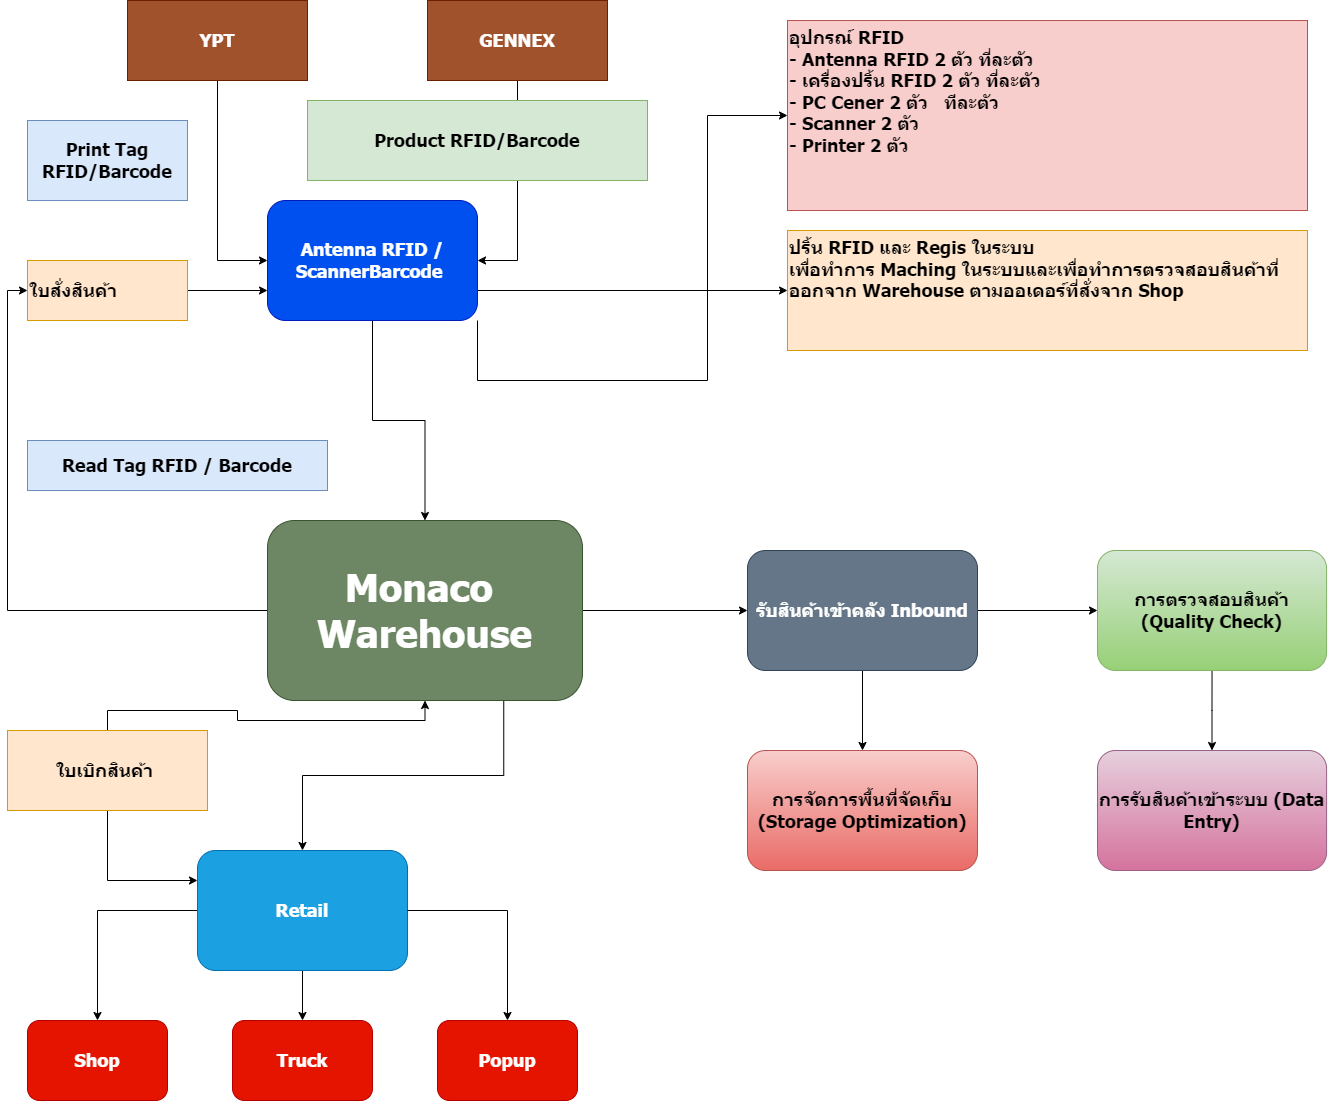

The diagram above was exported from draw.io. Its source (the exported page's mxGraphModel, read from the mxfile embedded in the PNG):
<mxGraphModel dx="2625" dy="1553" grid="1" gridSize="10" guides="1" tooltips="1" connect="1" arrows="1" fold="1" page="1" pageScale="1" pageWidth="1654" pageHeight="1169" math="0" shadow="0">
  <root>
    <mxCell id="0" />
    <mxCell id="1" parent="0" />
    <mxCell id="MJxrsk9ZRWPjpSEYpPZE-7" style="edgeStyle=orthogonalEdgeStyle;rounded=0;orthogonalLoop=1;jettySize=auto;html=1;exitX=0.5;exitY=1;exitDx=0;exitDy=0;entryX=0;entryY=0.5;entryDx=0;entryDy=0;fontFamily=Tahoma;fontSize=18;" parent="1" source="MJxrsk9ZRWPjpSEYpPZE-1" target="MJxrsk9ZRWPjpSEYpPZE-5" edge="1">
      <mxGeometry relative="1" as="geometry" />
    </mxCell>
    <mxCell id="MJxrsk9ZRWPjpSEYpPZE-1" value="YPT" style="rounded=0;whiteSpace=wrap;html=1;fontFamily=Tahoma;fontSize=18;fontStyle=1;fillColor=#a0522d;fontColor=#ffffff;strokeColor=#6D1F00;" parent="1" vertex="1">
      <mxGeometry x="140" y="40" width="180" height="80" as="geometry" />
    </mxCell>
    <mxCell id="MJxrsk9ZRWPjpSEYpPZE-6" style="edgeStyle=orthogonalEdgeStyle;rounded=0;orthogonalLoop=1;jettySize=auto;html=1;exitX=0.5;exitY=1;exitDx=0;exitDy=0;entryX=1;entryY=0.5;entryDx=0;entryDy=0;fontFamily=Tahoma;fontSize=18;" parent="1" source="MJxrsk9ZRWPjpSEYpPZE-2" target="MJxrsk9ZRWPjpSEYpPZE-5" edge="1">
      <mxGeometry relative="1" as="geometry" />
    </mxCell>
    <mxCell id="MJxrsk9ZRWPjpSEYpPZE-2" value="GENNEX" style="rounded=0;whiteSpace=wrap;html=1;fontFamily=Tahoma;fontSize=18;fontStyle=1;fillColor=#a0522d;fontColor=#ffffff;strokeColor=#6D1F00;" parent="1" vertex="1">
      <mxGeometry x="440" y="40" width="180" height="80" as="geometry" />
    </mxCell>
    <mxCell id="MJxrsk9ZRWPjpSEYpPZE-19" style="edgeStyle=orthogonalEdgeStyle;rounded=0;orthogonalLoop=1;jettySize=auto;html=1;exitX=0.5;exitY=1;exitDx=0;exitDy=0;fontFamily=Tahoma;fontSize=18;" parent="1" source="MJxrsk9ZRWPjpSEYpPZE-5" target="MJxrsk9ZRWPjpSEYpPZE-14" edge="1">
      <mxGeometry relative="1" as="geometry" />
    </mxCell>
    <mxCell id="MJxrsk9ZRWPjpSEYpPZE-20" style="edgeStyle=orthogonalEdgeStyle;rounded=0;orthogonalLoop=1;jettySize=auto;html=1;exitX=1;exitY=1;exitDx=0;exitDy=0;entryX=0;entryY=0.5;entryDx=0;entryDy=0;fontFamily=Tahoma;fontSize=18;" parent="1" source="MJxrsk9ZRWPjpSEYpPZE-5" target="MJxrsk9ZRWPjpSEYpPZE-17" edge="1">
      <mxGeometry relative="1" as="geometry">
        <Array as="points">
          <mxPoint x="490" y="420" />
          <mxPoint x="720" y="420" />
          <mxPoint x="720" y="155" />
        </Array>
      </mxGeometry>
    </mxCell>
    <mxCell id="VOM0JnfKCnl6nY06qigC-8" style="edgeStyle=orthogonalEdgeStyle;rounded=0;orthogonalLoop=1;jettySize=auto;html=1;exitX=1;exitY=0.75;exitDx=0;exitDy=0;" parent="1" source="MJxrsk9ZRWPjpSEYpPZE-5" target="MJxrsk9ZRWPjpSEYpPZE-12" edge="1">
      <mxGeometry relative="1" as="geometry" />
    </mxCell>
    <mxCell id="MJxrsk9ZRWPjpSEYpPZE-5" value="&lt;font style=&quot;font-size: 18px;&quot;&gt;&lt;span style=&quot;font-size: 18px;&quot;&gt;&lt;b style=&quot;font-size: 18px;&quot;&gt;Antenna &lt;/b&gt;&lt;/span&gt;&lt;b style=&quot;font-size: 18px;&quot;&gt;RFID / ScannerBarcode&lt;/b&gt;&lt;/font&gt;&lt;font style=&quot;font-size: 18px;&quot;&gt;&amp;nbsp;&lt;/font&gt;" style="rounded=1;whiteSpace=wrap;html=1;fillColor=#0050ef;fontColor=#ffffff;strokeColor=#001DBC;fontFamily=Tahoma;fontSize=18;" parent="1" vertex="1">
      <mxGeometry x="280" y="240" width="210" height="120" as="geometry" />
    </mxCell>
    <mxCell id="MJxrsk9ZRWPjpSEYpPZE-8" value="Product RFID/Barcode" style="text;html=1;align=center;verticalAlign=middle;whiteSpace=wrap;rounded=0;fontStyle=1;fontFamily=Tahoma;fontSize=18;fillColor=#d5e8d4;strokeColor=#82b366;" parent="1" vertex="1">
      <mxGeometry x="320" y="140" width="340" height="80" as="geometry" />
    </mxCell>
    <mxCell id="MJxrsk9ZRWPjpSEYpPZE-10" value="Print Tag RFID/Barcode" style="text;html=1;align=center;verticalAlign=middle;whiteSpace=wrap;rounded=0;fontStyle=1;fontFamily=Tahoma;fontSize=18;fillColor=#dae8fc;strokeColor=#6c8ebf;" parent="1" vertex="1">
      <mxGeometry x="40" y="160" width="160" height="80" as="geometry" />
    </mxCell>
    <mxCell id="MJxrsk9ZRWPjpSEYpPZE-12" value="ปริ้น RFID และ Regis ในระบบ&amp;nbsp;&lt;br style=&quot;font-size: 18px;&quot;&gt;เพื่อทำการ Maching ในระบบและเพื่อทำการตรวจสอบสินค้าที่ออกจาก Warehouse ตามออเดอร์ที่สั่งจาก Shop" style="text;html=1;align=left;verticalAlign=top;whiteSpace=wrap;rounded=0;fontFamily=Tahoma;fontStyle=1;fontSize=18;fillColor=#ffe6cc;strokeColor=#d79b00;" parent="1" vertex="1">
      <mxGeometry x="800" y="270" width="520" height="120" as="geometry" />
    </mxCell>
    <mxCell id="YEAA-kZ0Ywj9XnaQfZJy-1" style="edgeStyle=orthogonalEdgeStyle;rounded=0;orthogonalLoop=1;jettySize=auto;html=1;exitX=1;exitY=0.5;exitDx=0;exitDy=0;entryX=0;entryY=0.5;entryDx=0;entryDy=0;fontFamily=Tahoma;fontSize=18;" parent="1" source="MJxrsk9ZRWPjpSEYpPZE-14" target="JfNqiDJAZQJTb8mIl0K0-1" edge="1">
      <mxGeometry relative="1" as="geometry" />
    </mxCell>
    <mxCell id="JfwKgjYUxE0DqqMOQ3Ss-4" style="edgeStyle=orthogonalEdgeStyle;rounded=0;orthogonalLoop=1;jettySize=auto;html=1;exitX=0;exitY=0.5;exitDx=0;exitDy=0;entryX=0;entryY=0.5;entryDx=0;entryDy=0;fontFamily=Tahoma;fontSize=18;" parent="1" source="MJxrsk9ZRWPjpSEYpPZE-14" target="MJxrsk9ZRWPjpSEYpPZE-15" edge="1">
      <mxGeometry relative="1" as="geometry" />
    </mxCell>
    <mxCell id="VOM0JnfKCnl6nY06qigC-7" style="edgeStyle=orthogonalEdgeStyle;rounded=0;orthogonalLoop=1;jettySize=auto;html=1;exitX=0.75;exitY=1;exitDx=0;exitDy=0;entryX=0.5;entryY=0;entryDx=0;entryDy=0;fontFamily=Tahoma;fontSize=18;" parent="1" source="MJxrsk9ZRWPjpSEYpPZE-14" target="TDtXJe9ckqef3FB4OJQx-1" edge="1">
      <mxGeometry relative="1" as="geometry" />
    </mxCell>
    <mxCell id="MJxrsk9ZRWPjpSEYpPZE-14" value="&lt;span style=&quot;font-size: 38px;&quot;&gt;&lt;b style=&quot;font-size: 38px;&quot;&gt;Monaco&amp;nbsp;&lt;/b&gt;&lt;/span&gt;&lt;div style=&quot;font-size: 38px;&quot;&gt;&lt;span style=&quot;font-size: 38px;&quot;&gt;&lt;b style=&quot;font-size: 38px;&quot;&gt;Warehouse&lt;/b&gt;&lt;/span&gt;&lt;/div&gt;" style="rounded=1;whiteSpace=wrap;html=1;fillColor=#6d8764;fontColor=#ffffff;strokeColor=#3A5431;fontFamily=Tahoma;fontSize=38;" parent="1" vertex="1">
      <mxGeometry x="280" y="560" width="315" height="180" as="geometry" />
    </mxCell>
    <mxCell id="MJxrsk9ZRWPjpSEYpPZE-22" style="edgeStyle=orthogonalEdgeStyle;rounded=0;orthogonalLoop=1;jettySize=auto;html=1;exitX=1;exitY=0.5;exitDx=0;exitDy=0;entryX=0;entryY=0.75;entryDx=0;entryDy=0;fontFamily=Tahoma;fontSize=18;" parent="1" source="MJxrsk9ZRWPjpSEYpPZE-15" target="MJxrsk9ZRWPjpSEYpPZE-5" edge="1">
      <mxGeometry relative="1" as="geometry" />
    </mxCell>
    <mxCell id="MJxrsk9ZRWPjpSEYpPZE-15" value="ใบสั่งสินค้า&amp;nbsp;" style="text;html=1;align=left;verticalAlign=middle;whiteSpace=wrap;rounded=0;fontFamily=Tahoma;fontStyle=1;fontSize=18;fillColor=#ffe6cc;strokeColor=#d79b00;" parent="1" vertex="1">
      <mxGeometry x="40" y="300" width="160" height="60" as="geometry" />
    </mxCell>
    <mxCell id="MJxrsk9ZRWPjpSEYpPZE-17" value="&lt;font style=&quot;font-size: 18px;&quot;&gt;&lt;b style=&quot;font-size: 18px;&quot;&gt;อุปกรณ์ RFID&amp;nbsp;&lt;br style=&quot;font-size: 18px;&quot;&gt;- Antenna RFID 2 ตัว ที่ละตัว&amp;nbsp;&lt;/b&gt;&lt;/font&gt;&lt;div style=&quot;font-size: 18px;&quot;&gt;&lt;font style=&quot;font-size: 18px;&quot;&gt;&lt;b style=&quot;font-size: 18px;&quot;&gt;- เครื่องปริ้น RFID 2 ตัว ที่ละตัว&amp;nbsp;&lt;/b&gt;&lt;/font&gt;&lt;/div&gt;&lt;div style=&quot;font-size: 18px;&quot;&gt;&lt;font style=&quot;font-size: 18px;&quot;&gt;&lt;b style=&quot;font-size: 18px;&quot;&gt;- PC Cener 2 ตัว&amp;nbsp; &amp;nbsp;ทีละตัว&lt;/b&gt;&lt;/font&gt;&lt;/div&gt;&lt;div style=&quot;font-size: 18px;&quot;&gt;&lt;font style=&quot;font-size: 18px;&quot;&gt;&lt;b style=&quot;font-size: 18px;&quot;&gt;- Scanner 2 ตัว&amp;nbsp;&lt;/b&gt;&lt;/font&gt;&lt;/div&gt;&lt;div style=&quot;font-size: 18px;&quot;&gt;&lt;font style=&quot;font-size: 18px;&quot;&gt;&lt;b style=&quot;font-size: 18px;&quot;&gt;- Printer 2 ตัว&amp;nbsp;&lt;/b&gt;&lt;/font&gt;&lt;/div&gt;&lt;div style=&quot;font-size: 18px;&quot;&gt;&lt;br style=&quot;font-size: 18px;&quot;&gt;&lt;/div&gt;" style="text;html=1;align=left;verticalAlign=top;whiteSpace=wrap;rounded=0;fillColor=#f8cecc;strokeColor=#b85450;fontFamily=Tahoma;fontSize=18;" parent="1" vertex="1">
      <mxGeometry x="800" y="60" width="520" height="190" as="geometry" />
    </mxCell>
    <mxCell id="ruYWphrnjlXRGVbejLJX-3" style="edgeStyle=orthogonalEdgeStyle;rounded=0;orthogonalLoop=1;jettySize=auto;html=1;exitX=1;exitY=0.5;exitDx=0;exitDy=0;fontFamily=Tahoma;fontSize=18;" parent="1" source="JfNqiDJAZQJTb8mIl0K0-1" target="ruYWphrnjlXRGVbejLJX-2" edge="1">
      <mxGeometry relative="1" as="geometry" />
    </mxCell>
    <mxCell id="TDtXJe9ckqef3FB4OJQx-3" style="edgeStyle=orthogonalEdgeStyle;rounded=0;orthogonalLoop=1;jettySize=auto;html=1;exitX=0.5;exitY=1;exitDx=0;exitDy=0;fontFamily=Tahoma;fontSize=18;" parent="1" source="JfNqiDJAZQJTb8mIl0K0-1" target="ruYWphrnjlXRGVbejLJX-7" edge="1">
      <mxGeometry relative="1" as="geometry" />
    </mxCell>
    <mxCell id="JfNqiDJAZQJTb8mIl0K0-1" value="&lt;font style=&quot;font-size: 18px;&quot;&gt;&lt;strong style=&quot;background-color: initial; font-size: 18px;&quot;&gt;รับสินค้าเข้าคลัง&amp;nbsp;&lt;/strong&gt;&lt;strong style=&quot;background-color: initial; font-size: 18px;&quot;&gt;Inbound&lt;/strong&gt;&lt;/font&gt;" style="rounded=1;whiteSpace=wrap;html=1;fillColor=#647687;fontColor=#ffffff;strokeColor=#314354;fontFamily=Tahoma;fontSize=18;fontStyle=1" parent="1" vertex="1">
      <mxGeometry x="760" y="590" width="230" height="120" as="geometry" />
    </mxCell>
    <mxCell id="JfNqiDJAZQJTb8mIl0K0-3" value="Read Tag RFID / Barcode" style="text;html=1;align=center;verticalAlign=middle;whiteSpace=wrap;rounded=0;fontStyle=1;fontFamily=Tahoma;fontSize=18;fillColor=#dae8fc;strokeColor=#6c8ebf;" parent="1" vertex="1">
      <mxGeometry x="40" y="480" width="300" height="50" as="geometry" />
    </mxCell>
    <mxCell id="ruYWphrnjlXRGVbejLJX-5" style="edgeStyle=orthogonalEdgeStyle;rounded=0;orthogonalLoop=1;jettySize=auto;html=1;exitX=0.5;exitY=1;exitDx=0;exitDy=0;fontFamily=Tahoma;fontSize=18;" parent="1" source="ruYWphrnjlXRGVbejLJX-2" target="ruYWphrnjlXRGVbejLJX-4" edge="1">
      <mxGeometry relative="1" as="geometry" />
    </mxCell>
    <mxCell id="ruYWphrnjlXRGVbejLJX-2" value="&lt;p style=&quot;font-size: 18px;&quot; data-pm-slice=&quot;1 1 [&amp;quot;ordered_list&amp;quot;,{&amp;quot;spread&amp;quot;:true,&amp;quot;startingNumber&amp;quot;:1,&amp;quot;start&amp;quot;:403,&amp;quot;end&amp;quot;:1267},&amp;quot;regular_list_item&amp;quot;,{&amp;quot;start&amp;quot;:403,&amp;quot;end&amp;quot;:927},&amp;quot;list&amp;quot;,{&amp;quot;spread&amp;quot;:true,&amp;quot;start&amp;quot;:441,&amp;quot;end&amp;quot;:927},&amp;quot;regular_list_item&amp;quot;,{&amp;quot;start&amp;quot;:441,&amp;quot;end&amp;quot;:614},&amp;quot;list&amp;quot;,{&amp;quot;spread&amp;quot;:false,&amp;quot;start&amp;quot;:481,&amp;quot;end&amp;quot;:610},&amp;quot;regular_list_item&amp;quot;,{&amp;quot;start&amp;quot;:481,&amp;quot;end&amp;quot;:515}]&quot;&gt;&lt;font style=&quot;font-size: 18px;&quot;&gt;&lt;span style=&quot;font-size: 18px;&quot;&gt;การตรวจสอบสินค้า (Quality Check)&lt;/span&gt;&lt;/font&gt;&lt;/p&gt;" style="rounded=1;whiteSpace=wrap;html=1;fillColor=#d5e8d4;strokeColor=#82b366;fontFamily=Tahoma;fontSize=18;fontStyle=1;gradientColor=#97d077;" parent="1" vertex="1">
      <mxGeometry x="1110" y="590" width="229.09" height="120" as="geometry" />
    </mxCell>
    <mxCell id="ruYWphrnjlXRGVbejLJX-4" value="&lt;p style=&quot;font-size: 18px;&quot; data-pm-slice=&quot;1 1 [&amp;quot;ordered_list&amp;quot;,{&amp;quot;spread&amp;quot;:true,&amp;quot;startingNumber&amp;quot;:1,&amp;quot;start&amp;quot;:403,&amp;quot;end&amp;quot;:1267},&amp;quot;regular_list_item&amp;quot;,{&amp;quot;start&amp;quot;:403,&amp;quot;end&amp;quot;:927},&amp;quot;list&amp;quot;,{&amp;quot;spread&amp;quot;:true,&amp;quot;start&amp;quot;:441,&amp;quot;end&amp;quot;:927},&amp;quot;regular_list_item&amp;quot;,{&amp;quot;start&amp;quot;:441,&amp;quot;end&amp;quot;:614},&amp;quot;list&amp;quot;,{&amp;quot;spread&amp;quot;:false,&amp;quot;start&amp;quot;:481,&amp;quot;end&amp;quot;:610},&amp;quot;regular_list_item&amp;quot;,{&amp;quot;start&amp;quot;:521,&amp;quot;end&amp;quot;:556}]&quot;&gt;การรับสินค้าเข้าระบบ (Data Entry)&lt;/p&gt;" style="rounded=1;whiteSpace=wrap;html=1;fillColor=#e6d0de;strokeColor=#996185;fontFamily=Tahoma;fontSize=18;fontStyle=1;gradientColor=#d5739d;" parent="1" vertex="1">
      <mxGeometry x="1110" y="790" width="229.09" height="120" as="geometry" />
    </mxCell>
    <mxCell id="ruYWphrnjlXRGVbejLJX-7" value="&lt;p style=&quot;font-size: 18px;&quot; data-pm-slice=&quot;1 1 [&amp;quot;ordered_list&amp;quot;,{&amp;quot;spread&amp;quot;:true,&amp;quot;startingNumber&amp;quot;:1,&amp;quot;start&amp;quot;:403,&amp;quot;end&amp;quot;:1267},&amp;quot;regular_list_item&amp;quot;,{&amp;quot;start&amp;quot;:403,&amp;quot;end&amp;quot;:927},&amp;quot;list&amp;quot;,{&amp;quot;spread&amp;quot;:true,&amp;quot;start&amp;quot;:441,&amp;quot;end&amp;quot;:927},&amp;quot;regular_list_item&amp;quot;,{&amp;quot;start&amp;quot;:618,&amp;quot;end&amp;quot;:792},&amp;quot;list&amp;quot;,{&amp;quot;spread&amp;quot;:false,&amp;quot;start&amp;quot;:654,&amp;quot;end&amp;quot;:792},&amp;quot;regular_list_item&amp;quot;,{&amp;quot;start&amp;quot;:654,&amp;quot;end&amp;quot;:702}]&quot;&gt;การจัดการพื้นที่จัดเก็บ (Storage Optimization)&lt;/p&gt;" style="rounded=1;whiteSpace=wrap;html=1;fillColor=#f8cecc;strokeColor=#b85450;fontFamily=Tahoma;fontSize=18;fontStyle=1;gradientColor=#ea6b66;" parent="1" vertex="1">
      <mxGeometry x="760" y="790" width="230" height="120" as="geometry" />
    </mxCell>
    <mxCell id="VOM0JnfKCnl6nY06qigC-4" style="edgeStyle=orthogonalEdgeStyle;rounded=0;orthogonalLoop=1;jettySize=auto;html=1;exitX=0.5;exitY=0;exitDx=0;exitDy=0;fontFamily=Tahoma;fontSize=18;" parent="1" source="JfwKgjYUxE0DqqMOQ3Ss-1" target="MJxrsk9ZRWPjpSEYpPZE-14" edge="1">
      <mxGeometry relative="1" as="geometry" />
    </mxCell>
    <mxCell id="VOM0JnfKCnl6nY06qigC-5" style="edgeStyle=orthogonalEdgeStyle;rounded=0;orthogonalLoop=1;jettySize=auto;html=1;exitX=0.5;exitY=1;exitDx=0;exitDy=0;entryX=0;entryY=0.25;entryDx=0;entryDy=0;fontFamily=Tahoma;fontSize=18;" parent="1" source="JfwKgjYUxE0DqqMOQ3Ss-1" target="TDtXJe9ckqef3FB4OJQx-1" edge="1">
      <mxGeometry relative="1" as="geometry" />
    </mxCell>
    <mxCell id="JfwKgjYUxE0DqqMOQ3Ss-1" value="ใบเบิกสินค้า&amp;nbsp;" style="text;html=1;align=center;verticalAlign=middle;whiteSpace=wrap;rounded=0;fontFamily=Tahoma;fontStyle=1;fontSize=18;fillColor=#ffe6cc;strokeColor=#d79b00;" parent="1" vertex="1">
      <mxGeometry x="20" y="770" width="200" height="80" as="geometry" />
    </mxCell>
    <mxCell id="VOM0JnfKCnl6nY06qigC-3" value="" style="group;fontFamily=Tahoma;fontSize=18;" parent="1" vertex="1" connectable="0">
      <mxGeometry x="40" y="890" width="550" height="250" as="geometry" />
    </mxCell>
    <mxCell id="TDtXJe9ckqef3FB4OJQx-9" value="&lt;span style=&quot;font-size: 18px;&quot;&gt;&lt;b style=&quot;font-size: 18px;&quot;&gt;Popup&lt;/b&gt;&lt;/span&gt;" style="rounded=1;whiteSpace=wrap;html=1;fillColor=#e51400;fontColor=#ffffff;strokeColor=#B20000;fontFamily=Tahoma;fontSize=18;" parent="VOM0JnfKCnl6nY06qigC-3" vertex="1">
      <mxGeometry x="410" y="170" width="140" height="80" as="geometry" />
    </mxCell>
    <mxCell id="VOM0JnfKCnl6nY06qigC-2" value="" style="group;fontFamily=Tahoma;fontSize=18;" parent="VOM0JnfKCnl6nY06qigC-3" vertex="1" connectable="0">
      <mxGeometry width="380" height="250" as="geometry" />
    </mxCell>
    <mxCell id="TDtXJe9ckqef3FB4OJQx-7" style="edgeStyle=orthogonalEdgeStyle;rounded=0;orthogonalLoop=1;jettySize=auto;html=1;exitX=0;exitY=0.5;exitDx=0;exitDy=0;fontFamily=Tahoma;fontSize=18;" parent="VOM0JnfKCnl6nY06qigC-2" source="TDtXJe9ckqef3FB4OJQx-1" target="TDtXJe9ckqef3FB4OJQx-5" edge="1">
      <mxGeometry relative="1" as="geometry" />
    </mxCell>
    <mxCell id="TDtXJe9ckqef3FB4OJQx-8" style="edgeStyle=orthogonalEdgeStyle;rounded=0;orthogonalLoop=1;jettySize=auto;html=1;exitX=0.5;exitY=1;exitDx=0;exitDy=0;fontFamily=Tahoma;fontSize=18;" parent="VOM0JnfKCnl6nY06qigC-2" source="TDtXJe9ckqef3FB4OJQx-1" target="TDtXJe9ckqef3FB4OJQx-6" edge="1">
      <mxGeometry relative="1" as="geometry" />
    </mxCell>
    <mxCell id="TDtXJe9ckqef3FB4OJQx-1" value="&lt;span style=&quot;font-size: 18px;&quot;&gt;&lt;b style=&quot;font-size: 18px;&quot;&gt;Retail&lt;/b&gt;&lt;/span&gt;" style="rounded=1;whiteSpace=wrap;html=1;fillColor=#1ba1e2;fontColor=#ffffff;strokeColor=#006EAF;fontFamily=Tahoma;fontSize=18;" parent="VOM0JnfKCnl6nY06qigC-2" vertex="1">
      <mxGeometry x="170" width="210" height="120" as="geometry" />
    </mxCell>
    <mxCell id="TDtXJe9ckqef3FB4OJQx-5" value="&lt;span style=&quot;font-size: 18px;&quot;&gt;&lt;b style=&quot;font-size: 18px;&quot;&gt;Shop&lt;/b&gt;&lt;/span&gt;" style="rounded=1;whiteSpace=wrap;html=1;fillColor=#e51400;fontColor=#ffffff;strokeColor=#B20000;fontFamily=Tahoma;fontSize=18;" parent="VOM0JnfKCnl6nY06qigC-2" vertex="1">
      <mxGeometry y="170" width="140" height="80" as="geometry" />
    </mxCell>
    <mxCell id="TDtXJe9ckqef3FB4OJQx-6" value="&lt;span style=&quot;font-size: 18px;&quot;&gt;&lt;b style=&quot;font-size: 18px;&quot;&gt;Truck&lt;/b&gt;&lt;/span&gt;" style="rounded=1;whiteSpace=wrap;html=1;fillColor=#e51400;fontColor=#ffffff;strokeColor=#B20000;fontFamily=Tahoma;fontSize=18;" parent="VOM0JnfKCnl6nY06qigC-2" vertex="1">
      <mxGeometry x="205" y="170" width="140" height="80" as="geometry" />
    </mxCell>
    <mxCell id="TDtXJe9ckqef3FB4OJQx-10" style="edgeStyle=orthogonalEdgeStyle;rounded=0;orthogonalLoop=1;jettySize=auto;html=1;exitX=1;exitY=0.5;exitDx=0;exitDy=0;fontFamily=Tahoma;fontSize=18;" parent="VOM0JnfKCnl6nY06qigC-3" source="TDtXJe9ckqef3FB4OJQx-1" target="TDtXJe9ckqef3FB4OJQx-9" edge="1">
      <mxGeometry relative="1" as="geometry" />
    </mxCell>
  </root>
</mxGraphModel>